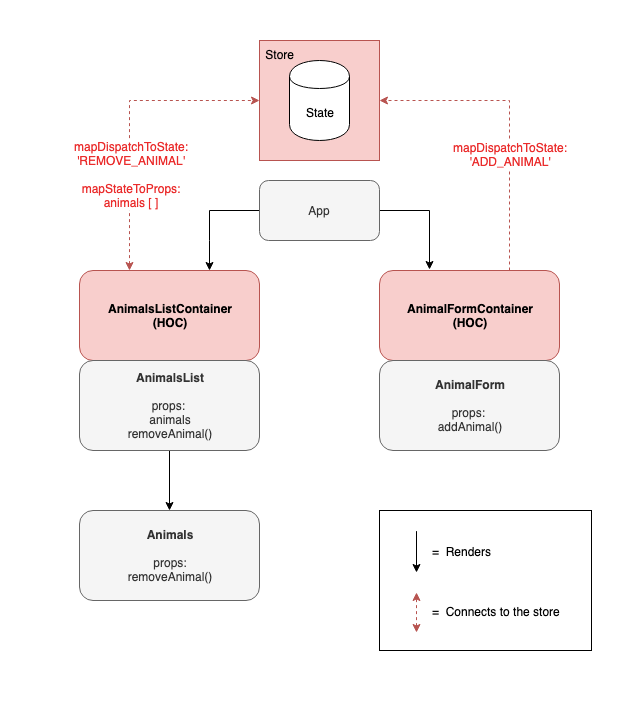

The diagram above was exported from draw.io. Its source (the exported page's mxGraphModel, read from the mxfile embedded in the PNG):
<mxGraphModel dx="758" dy="1625" grid="1" gridSize="10" guides="1" tooltips="1" connect="1" arrows="1" fold="1" page="1" pageScale="1" pageWidth="850" pageHeight="1100" math="0" shadow="0">
  <root>
    <mxCell id="0" />
    <mxCell id="1" parent="0" />
    <mxCell id="1q4LTNxs5L5oPW1wht3H-36" value="" style="rounded=0;whiteSpace=wrap;html=1;align=left;strokeColor=none;" parent="1" vertex="1">
      <mxGeometry x="61" y="-120" width="640" height="700" as="geometry" />
    </mxCell>
    <mxCell id="1q4LTNxs5L5oPW1wht3H-35" value="" style="rounded=0;whiteSpace=wrap;html=1;align=left;" parent="1" vertex="1">
      <mxGeometry x="440" y="390" width="212" height="140" as="geometry" />
    </mxCell>
    <mxCell id="1q4LTNxs5L5oPW1wht3H-6" value="&amp;nbsp;Store" style="rounded=0;whiteSpace=wrap;html=1;align=left;verticalAlign=top;fillColor=#f8cecc;strokeColor=#b85450;" parent="1" vertex="1">
      <mxGeometry x="320" y="-80" width="120" height="120" as="geometry" />
    </mxCell>
    <mxCell id="1q4LTNxs5L5oPW1wht3H-21" value="" style="rounded=0;orthogonalLoop=1;jettySize=auto;html=1;exitX=1;exitY=0.5;exitDx=0;exitDy=0;" parent="1" source="1q4LTNxs5L5oPW1wht3H-2" edge="1">
      <mxGeometry relative="1" as="geometry">
        <mxPoint x="490" y="149" as="targetPoint" />
        <Array as="points">
          <mxPoint x="490" y="90" />
        </Array>
      </mxGeometry>
    </mxCell>
    <mxCell id="1q4LTNxs5L5oPW1wht3H-23" value="" style="edgeStyle=none;rounded=0;orthogonalLoop=1;jettySize=auto;html=1;entryX=0.722;entryY=0;entryDx=0;entryDy=0;entryPerimeter=0;" parent="1" source="1q4LTNxs5L5oPW1wht3H-2" target="1q4LTNxs5L5oPW1wht3H-3" edge="1">
      <mxGeometry relative="1" as="geometry">
        <mxPoint x="270" y="140" as="targetPoint" />
        <Array as="points">
          <mxPoint x="270" y="90" />
          <mxPoint x="270" y="120" />
        </Array>
      </mxGeometry>
    </mxCell>
    <mxCell id="1q4LTNxs5L5oPW1wht3H-2" value="App" style="rounded=1;whiteSpace=wrap;html=1;fillColor=#f5f5f5;strokeColor=#666666;fontColor=#333333;" parent="1" vertex="1">
      <mxGeometry x="320" y="60" width="120" height="60" as="geometry" />
    </mxCell>
    <mxCell id="1q4LTNxs5L5oPW1wht3H-11" value="" style="edgeStyle=orthogonalEdgeStyle;rounded=0;orthogonalLoop=1;jettySize=auto;html=1;entryX=0;entryY=0.5;entryDx=0;entryDy=0;dashed=1;startArrow=classic;startFill=1;fillColor=#f8cecc;strokeColor=#b85450;" parent="1" source="1q4LTNxs5L5oPW1wht3H-3" target="1q4LTNxs5L5oPW1wht3H-6" edge="1">
      <mxGeometry relative="1" as="geometry">
        <mxPoint x="230" y="70.00000000000023" as="targetPoint" />
        <Array as="points">
          <mxPoint x="190" y="-20" />
        </Array>
      </mxGeometry>
    </mxCell>
    <mxCell id="1q4LTNxs5L5oPW1wht3H-17" value="&lt;font color=&quot;#ea2c2c&quot;&gt;mapDispatchToState:&lt;br&gt;'REMOVE_ANIMAL'&lt;br&gt;&lt;br&gt;mapStateToProps:&lt;br&gt;animals [ ]&lt;/font&gt;&lt;span&gt;&lt;br&gt;&lt;/span&gt;" style="text;html=1;resizable=0;points=[];align=center;verticalAlign=middle;labelBackgroundColor=#ffffff;" parent="1q4LTNxs5L5oPW1wht3H-11" vertex="1" connectable="0">
      <mxGeometry x="-0.3516" y="-1" relative="1" as="geometry">
        <mxPoint as="offset" />
      </mxGeometry>
    </mxCell>
    <mxCell id="1q4LTNxs5L5oPW1wht3H-3" value="&lt;b&gt;AnimalsListContainer&lt;br&gt;(HOC)&lt;br&gt;&lt;/b&gt;" style="rounded=1;whiteSpace=wrap;html=1;fillColor=#f8cecc;strokeColor=#b85450;" parent="1" vertex="1">
      <mxGeometry x="140" y="150" width="180" height="90" as="geometry" />
    </mxCell>
    <mxCell id="1q4LTNxs5L5oPW1wht3H-13" value="" style="edgeStyle=orthogonalEdgeStyle;rounded=0;orthogonalLoop=1;jettySize=auto;html=1;entryX=1;entryY=0.5;entryDx=0;entryDy=0;dashed=1;fillColor=#f8cecc;strokeColor=#b85450;" parent="1" source="1q4LTNxs5L5oPW1wht3H-4" target="1q4LTNxs5L5oPW1wht3H-6" edge="1">
      <mxGeometry relative="1" as="geometry">
        <mxPoint x="530" y="70.00000000000023" as="targetPoint" />
        <Array as="points">
          <mxPoint x="570" y="-20" />
        </Array>
      </mxGeometry>
    </mxCell>
    <mxCell id="1q4LTNxs5L5oPW1wht3H-14" value="&lt;font color=&quot;#ea2c2c&quot;&gt;mapDispatchToState:&lt;br&gt;'ADD_ANIMAL'&lt;/font&gt;&lt;br&gt;" style="text;html=1;resizable=0;points=[];align=center;verticalAlign=middle;labelBackgroundColor=#ffffff;" parent="1q4LTNxs5L5oPW1wht3H-13" vertex="1" connectable="0">
      <mxGeometry x="-0.2747" relative="1" as="geometry">
        <mxPoint y="-8" as="offset" />
      </mxGeometry>
    </mxCell>
    <mxCell id="1q4LTNxs5L5oPW1wht3H-4" value="&lt;b&gt;AnimalFormContainer&lt;br&gt;(HOC)&lt;br&gt;&lt;/b&gt;" style="rounded=1;whiteSpace=wrap;html=1;fillColor=#f8cecc;strokeColor=#b85450;" parent="1" vertex="1">
      <mxGeometry x="440" y="150" width="180" height="90" as="geometry" />
    </mxCell>
    <mxCell id="1q4LTNxs5L5oPW1wht3H-5" value="State" style="shape=cylinder;whiteSpace=wrap;html=1;boundedLbl=1;backgroundOutline=1;" parent="1" vertex="1">
      <mxGeometry x="350" y="-60" width="60" height="80" as="geometry" />
    </mxCell>
    <mxCell id="1q4LTNxs5L5oPW1wht3H-28" value="" style="edgeStyle=none;rounded=0;orthogonalLoop=1;jettySize=auto;html=1;exitX=0.5;exitY=1;exitDx=0;exitDy=0;entryX=0.5;entryY=0;entryDx=0;entryDy=0;" parent="1" source="1q4LTNxs5L5oPW1wht3H-7" target="1q4LTNxs5L5oPW1wht3H-8" edge="1">
      <mxGeometry relative="1" as="geometry" />
    </mxCell>
    <mxCell id="1q4LTNxs5L5oPW1wht3H-7" value="&lt;b&gt;AnimalsList&lt;/b&gt;&lt;br&gt;&lt;br&gt;props: &lt;br&gt;animals&lt;br&gt;removeAnimal()&lt;br&gt;" style="rounded=1;whiteSpace=wrap;html=1;fillColor=#f5f5f5;strokeColor=#666666;fontColor=#333333;" parent="1" vertex="1">
      <mxGeometry x="140" y="240" width="180" height="90" as="geometry" />
    </mxCell>
    <mxCell id="1q4LTNxs5L5oPW1wht3H-8" value="&lt;b&gt;Animals&lt;/b&gt;&lt;br&gt;&lt;br&gt;props:&lt;br&gt;removeAnimal()&lt;br&gt;" style="rounded=1;whiteSpace=wrap;html=1;fillColor=#f5f5f5;strokeColor=#666666;fontColor=#333333;" parent="1" vertex="1">
      <mxGeometry x="140" y="390" width="180" height="90" as="geometry" />
    </mxCell>
    <mxCell id="1q4LTNxs5L5oPW1wht3H-9" value="&lt;b&gt;AnimalForm&lt;/b&gt;&lt;br&gt;&lt;br&gt;props: &lt;br&gt;addAnimal()&lt;br&gt;" style="rounded=1;whiteSpace=wrap;html=1;fillColor=#f5f5f5;strokeColor=#666666;fontColor=#333333;" parent="1" vertex="1">
      <mxGeometry x="440" y="240" width="180" height="90" as="geometry" />
    </mxCell>
    <mxCell id="1q4LTNxs5L5oPW1wht3H-30" value="" style="rounded=0;orthogonalLoop=1;jettySize=auto;html=1;" parent="1" edge="1">
      <mxGeometry relative="1" as="geometry">
        <mxPoint x="477" y="411" as="sourcePoint" />
        <mxPoint x="477" y="452" as="targetPoint" />
        <Array as="points">
          <mxPoint x="477" y="422" />
          <mxPoint x="477" y="411" />
        </Array>
      </mxGeometry>
    </mxCell>
    <mxCell id="1q4LTNxs5L5oPW1wht3H-31" value="" style="endArrow=classic;html=1;dashed=1;fillColor=#f8cecc;strokeColor=#b85450;startArrow=classic;startFill=1;" parent="1" edge="1">
      <mxGeometry width="50" height="50" relative="1" as="geometry">
        <mxPoint x="477" y="512" as="sourcePoint" />
        <mxPoint x="477" y="472" as="targetPoint" />
      </mxGeometry>
    </mxCell>
    <mxCell id="1q4LTNxs5L5oPW1wht3H-32" value="=&amp;nbsp; Connects to the store" style="text;html=1;resizable=0;points=[];autosize=1;align=left;verticalAlign=top;spacingTop=-4;" parent="1" vertex="1">
      <mxGeometry x="491" y="482" width="140" height="20" as="geometry" />
    </mxCell>
    <mxCell id="1q4LTNxs5L5oPW1wht3H-33" value="=&amp;nbsp; Renders" style="text;html=1;resizable=0;points=[];autosize=1;align=left;verticalAlign=top;spacingTop=-4;" parent="1" vertex="1">
      <mxGeometry x="491" y="422" width="70" height="20" as="geometry" />
    </mxCell>
  </root>
</mxGraphModel>